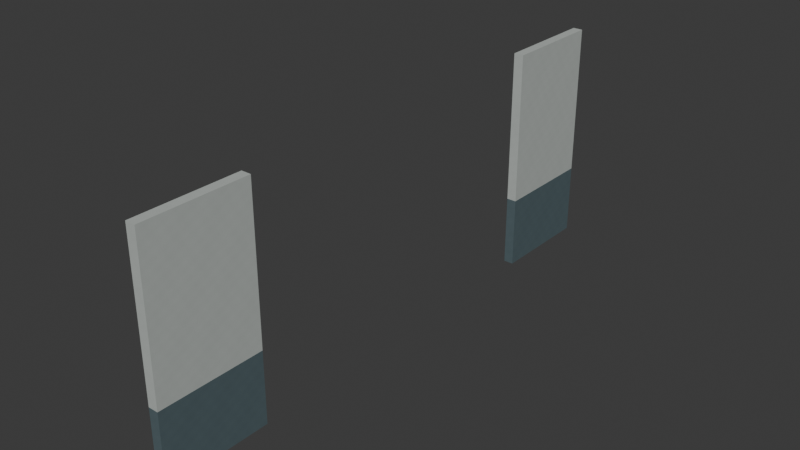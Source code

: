 # Source: AST-STF-G3-011.blend  (saved by Blender 4.3.34; exported with 4.5.12 LTS)
import bpy
from mathutils import Matrix  # noqa: F401  (used for matrix-valued properties, if any)

bpy.ops.wm.read_factory_settings(use_empty=True)
scene = bpy.context.scene
scene.name = 'Scene'

# ---- collections
col_collection = bpy.data.collections.new('Collection'); scene.collection.children.link(col_collection)

# ---- images (referenced by path relative to the original .blend; pixels are not part of the script)
import os
ASSET_DIR = os.environ.get("B2B_ASSET_DIR", "")  # directory of the original .blend (textures are referenced by path, not embedded)
HERE = os.path.dirname(os.path.abspath(__file__))  # packed textures are extracted next to this script under _unpacked/

def load_image(name, relpath, width, height, colorspace="sRGB"):
    """Load a texture the original file referenced (path relative to the .blend, or extracted next to this script)."""
    p = next((c for c in (os.path.join(HERE, relpath), os.path.join(ASSET_DIR, relpath)) if relpath and os.path.exists(c)), "")
    if p:
        img = bpy.data.images.load(p, check_existing=True)
        img.name = name
    else:  # same state as the original file: an image datablock whose file is absent (Cycles renders it pink)
        img = bpy.data.images.new(name, width, height)
        img.source = "FILE"
        img.filepath = "//" + (relpath or name)
    img.colorspace_settings.name = colorspace
    return img
img_staff_bluegrey_paint_png = load_image('staff_bluegrey_paint.png', '_unpacked/staff_bluegrey_paint.06b28083.png', 256, 256, 'sRGB')
img_staff_white_paint_png = load_image('staff_white_paint.png', '_unpacked/staff_white_paint.972c8896.png', 256, 256, 'sRGB')

# ---- materials (node trees are filled in below, after node groups)
mat_astraea_staff_bluegrey_paint = bpy.data.materials.new('ASTRAEA_staff_bluegrey_paint')
mat_astraea_staff_bluegrey_paint.diffuse_color = (0.3176, 0.3843, 0.4039, 1.0)
mat_astraea_staff_white_paint = bpy.data.materials.new('ASTRAEA_staff_white_paint')
mat_astraea_staff_white_paint.diffuse_color = (0.7098, 0.7333, 0.7176, 1.0)

# ---- material node trees
mat_astraea_staff_bluegrey_paint.use_nodes = True; mat_astraea_staff_bluegrey_paint.node_tree.nodes.clear()
_N = mat_astraea_staff_bluegrey_paint.node_tree.nodes; _L = mat_astraea_staff_bluegrey_paint.node_tree.links
n0 = _N.new('ShaderNodeBsdfPrincipled'); n0.name = 'Principled BSDF'; n0.location = (10, 300)
n0.inputs[2].default_value = 0.78
n1 = _N.new('ShaderNodeOutputMaterial'); n1.name = 'Material Output'; n1.location = (300, 300)
n2 = _N.new('ShaderNodeTexImage'); n2.name = 'Image Texture'; n2.location = (0, 0)
n2.image = img_staff_bluegrey_paint_png
n2.interpolation = 'Closest'
_L.new(n0.outputs[0], n1.inputs[0])
_L.new(n2.outputs[0], n0.inputs[0])
n1.is_active_output = True
mat_astraea_staff_white_paint.use_nodes = True; mat_astraea_staff_white_paint.node_tree.nodes.clear()
_N = mat_astraea_staff_white_paint.node_tree.nodes; _L = mat_astraea_staff_white_paint.node_tree.links
n0 = _N.new('ShaderNodeBsdfPrincipled'); n0.name = 'Principled BSDF'; n0.location = (10, 300)
n0.inputs[2].default_value = 0.76
n1 = _N.new('ShaderNodeOutputMaterial'); n1.name = 'Material Output'; n1.location = (300, 300)
n2 = _N.new('ShaderNodeTexImage'); n2.name = 'Image Texture'; n2.location = (0, 0)
n2.image = img_staff_white_paint_png
n2.interpolation = 'Closest'
_L.new(n0.outputs[0], n1.inputs[0])
_L.new(n2.outputs[0], n0.inputs[0])
n1.is_active_output = True

# ---- world
world_world = bpy.data.worlds.new('World'); scene.world = world_world
world_world.use_nodes = True; world_world.node_tree.nodes.clear()
_N = world_world.node_tree.nodes; _L = world_world.node_tree.links
n0 = _N.new('ShaderNodeOutputWorld'); n0.name = 'World Output'; n0.location = (300, 300)
n1 = _N.new('ShaderNodeBackground'); n1.name = 'Background'; n1.location = (10, 300)
n1.inputs[0].default_value = (0.05088, 0.05088, 0.05088, 1.0)
_L.new(n1.outputs[0], n0.inputs[0])
n0.is_active_output = True
world_world.color = (0.05088, 0.05088, 0.05088)
world_world.sun_shadow_jitter_overblur = 0.0

# ---- meshes
me_streetwalllow_6__53_0_north = bpy.data.meshes.new('StreetWallLow_6_-53_0_north')
me_streetwalllow_6__53_0_north.from_pydata([(55.06, 424.0, 12.0), (55.2, 424.0, 12.0), (55.06, 422.5, 12.0), (55.2, 422.5, 12.0), (55.06, 424.0, 13.02), (55.2, 424.0, 13.02), (55.06, 422.5, 13.02), (55.2, 422.5, 13.02)], [], [(0, 1, 3, 2), (4, 6, 7, 5), (0, 4, 5, 1), (2, 3, 7, 6), (0, 2, 6, 4), (1, 5, 7, 3)])
_uv = me_streetwalllow_6__53_0_north.uv_layers.new(name='MetricUV')
_uv.uv.foreach_set('vector', [55.06, -424.0, 55.2, -424.0, 55.2, -422.5, 55.06, -422.5, 55.06, 424.0, 55.06, 422.5, 55.2, 422.5, 55.2, 424.0, -55.06, 12.0, -55.06, 13.02, -55.2, 13.02, -55.2, 12.0, 55.06, 12.0, 55.2, 12.0, 55.2, 13.02, 55.06, 13.02, -424.0, 12.0, -422.5, 12.0, -422.5, 13.02, -424.0, 13.02, 424.0, 12.0, 424.0, 13.02, 422.5, 13.02, 422.5, 12.0])
me_streetwalllow_6__53_0_north.materials.append(mat_astraea_staff_bluegrey_paint)
me_streetwalllow_6__53_0_north.update()
me_streetwalllow_6__53_0_south = bpy.data.meshes.new('StreetWallLow_6_-53_0_south')
me_streetwalllow_6__53_0_south.from_pydata([(55.06, 417.5, 12.0), (55.2, 417.5, 12.0), (55.06, 416.0, 12.0), (55.2, 416.0, 12.0), (55.06, 417.5, 13.02), (55.2, 417.5, 13.02), (55.06, 416.0, 13.02), (55.2, 416.0, 13.02)], [], [(0, 1, 3, 2), (4, 6, 7, 5), (0, 4, 5, 1), (2, 3, 7, 6), (0, 2, 6, 4), (1, 5, 7, 3)])
_uv = me_streetwalllow_6__53_0_south.uv_layers.new(name='MetricUV')
_uv.uv.foreach_set('vector', [55.06, -417.5, 55.2, -417.5, 55.2, -416.0, 55.06, -416.0, 55.06, 417.5, 55.06, 416.0, 55.2, 416.0, 55.2, 417.5, -55.06, 12.0, -55.06, 13.02, -55.2, 13.02, -55.2, 12.0, 55.06, 12.0, 55.2, 12.0, 55.2, 13.02, 55.06, 13.02, -417.5, 12.0, -416.0, 12.0, -416.0, 13.02, -417.5, 13.02, 417.5, 12.0, 417.5, 13.02, 416.0, 13.02, 416.0, 12.0])
me_streetwalllow_6__53_0_south.materials.append(mat_astraea_staff_bluegrey_paint)
me_streetwalllow_6__53_0_south.update()
me_streetwallhigh_6__53_0_north = bpy.data.meshes.new('StreetWallHigh_6_-53_0_north')
me_streetwallhigh_6__53_0_north.from_pydata([(55.06, 424.0, 13.02), (55.2, 424.0, 13.02), (55.06, 422.5, 13.02), (55.2, 422.5, 13.02), (55.06, 424.0, 15.2), (55.2, 424.0, 15.2), (55.06, 422.5, 15.2), (55.2, 422.5, 15.2)], [], [(0, 1, 3, 2), (4, 6, 7, 5), (0, 4, 5, 1), (2, 3, 7, 6), (0, 2, 6, 4), (1, 5, 7, 3)])
_uv = me_streetwallhigh_6__53_0_north.uv_layers.new(name='MetricUV')
_uv.uv.foreach_set('vector', [55.06, -424.0, 55.2, -424.0, 55.2, -422.5, 55.06, -422.5, 55.06, 424.0, 55.06, 422.5, 55.2, 422.5, 55.2, 424.0, -55.06, 13.02, -55.06, 15.2, -55.2, 15.2, -55.2, 13.02, 55.06, 13.02, 55.2, 13.02, 55.2, 15.2, 55.06, 15.2, -424.0, 13.02, -422.5, 13.02, -422.5, 15.2, -424.0, 15.2, 424.0, 13.02, 424.0, 15.2, 422.5, 15.2, 422.5, 13.02])
me_streetwallhigh_6__53_0_north.materials.append(mat_astraea_staff_white_paint)
me_streetwallhigh_6__53_0_north.update()
me_streetwallhigh_6__53_0_south = bpy.data.meshes.new('StreetWallHigh_6_-53_0_south')
me_streetwallhigh_6__53_0_south.from_pydata([(55.06, 417.5, 13.02), (55.2, 417.5, 13.02), (55.06, 416.0, 13.02), (55.2, 416.0, 13.02), (55.06, 417.5, 15.2), (55.2, 417.5, 15.2), (55.06, 416.0, 15.2), (55.2, 416.0, 15.2)], [], [(0, 1, 3, 2), (4, 6, 7, 5), (0, 4, 5, 1), (2, 3, 7, 6), (0, 2, 6, 4), (1, 5, 7, 3)])
_uv = me_streetwallhigh_6__53_0_south.uv_layers.new(name='MetricUV')
_uv.uv.foreach_set('vector', [55.06, -417.5, 55.2, -417.5, 55.2, -416.0, 55.06, -416.0, 55.06, 417.5, 55.06, 416.0, 55.2, 416.0, 55.2, 417.5, -55.06, 13.02, -55.06, 15.2, -55.2, 15.2, -55.2, 13.02, 55.06, 13.02, 55.2, 13.02, 55.2, 15.2, 55.06, 15.2, -417.5, 13.02, -416.0, 13.02, -416.0, 15.2, -417.5, 15.2, 417.5, 13.02, 417.5, 15.2, 416.0, 15.2, 416.0, 13.02])
me_streetwallhigh_6__53_0_south.materials.append(mat_astraea_staff_white_paint)
me_streetwallhigh_6__53_0_south.update()

# ---- objects
ob_streetwalllow_6__53_0_north = bpy.data.objects.new('StreetWallLow_6_-53_0_north', me_streetwalllow_6__53_0_north)
ob_streetwalllow_6__53_0_south = bpy.data.objects.new('StreetWallLow_6_-53_0_south', me_streetwalllow_6__53_0_south)
ob_streetwallhigh_6__53_0_north = bpy.data.objects.new('StreetWallHigh_6_-53_0_north', me_streetwallhigh_6__53_0_north)
ob_streetwallhigh_6__53_0_south = bpy.data.objects.new('StreetWallHigh_6_-53_0_south', me_streetwallhigh_6__53_0_south)

# ---- transforms, parenting, visibility, modifiers, constraints
ob_streetwalllow_6__53_0_north.location = (0.0, 0.0, 0.0)
ob_streetwalllow_6__53_0_south.location = (0.0, 0.0, 0.0)
ob_streetwallhigh_6__53_0_north.location = (0.0, 0.0, 0.0)
ob_streetwallhigh_6__53_0_south.location = (0.0, 0.0, 0.0)

# ---- collection membership
col_collection.objects.link(ob_streetwalllow_6__53_0_north)
col_collection.objects.link(ob_streetwalllow_6__53_0_south)
col_collection.objects.link(ob_streetwallhigh_6__53_0_north)
col_collection.objects.link(ob_streetwallhigh_6__53_0_south)

# ---- scene / render settings (as saved in the file)
scene.frame_start = 1; scene.frame_end = 250; scene.frame_set(1)
scene.render.engine = 'BLENDER_EEVEE_NEXT'
bpy.context.view_layer.update()

# ---- added for rendering (the .blend has no active camera and no usable light): camera, sun
cam_auto = bpy.data.cameras.new('AutoCamera')
cam_auto.lens = 50.0
cam_auto.sensor_width = 36.0
cam_auto.clip_end = 1000.0
ob_auto_camera = bpy.data.objects.new('AutoCamera', cam_auto)
scene.collection.objects.link(ob_auto_camera)
ob_auto_camera.location = (63.103, 410.432, 19.9784)
ob_auto_camera.rotation_euler = (1.09748, -7.21219e-08, 0.694738)
scene.camera = ob_auto_camera
light_auto_sun = bpy.data.lights.new('AutoSun', 'SUN')
light_auto_sun.energy = 3.0
light_auto_sun.angle = 0.0523599
ob_auto_sun = bpy.data.objects.new('AutoSun', light_auto_sun)
scene.collection.objects.link(ob_auto_sun)
ob_auto_sun.rotation_euler = (0.872665, 0.174533, 0.523599)
bpy.context.view_layer.update()

